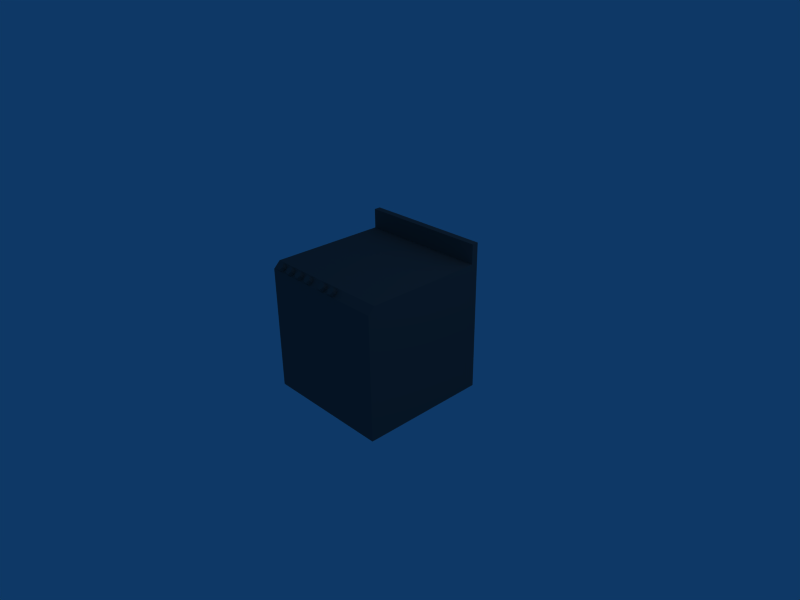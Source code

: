 # Source: oven.blend  (saved by Blender 2.49.2; exported with 4.5.12 LTS)
import bpy
from mathutils import Matrix  # noqa: F401  (used for matrix-valued properties, if any)

bpy.ops.wm.read_factory_settings(use_empty=True)
scene = bpy.context.scene
scene.name = 'Scene'

# ---- collections
col_collection_1 = bpy.data.collections.new('Collection 1'); scene.collection.children.link(col_collection_1)

# ---- materials (node trees are filled in below, after node groups)
mat_oven_oven_png_oven_pn = bpy.data.materials.new('oven_oven.png_oven.pn')
mat_oven_oven_png_oven_pn.alpha_threshold = 0.0
mat_oven_oven_png_oven_pn.diffuse_color = (0.3413, 0.3413, 0.3413, 1.0)
mat_oven_oven_png_oven_pn.specular_color = (0.125, 0.125, 0.125)
mat_oven_oven_png_oven_pn.roughness = 0.5

# ---- material node trees

# ---- world
world_world = bpy.data.worlds.new('World'); scene.world = world_world
world_world.color = (0.05656, 0.2208, 0.4)
world_world.use_sun_shadow = False
world_world.sun_shadow_jitter_overblur = 0.0
world_world.cycles.sampling_method = 'MANUAL'
world_world.cycles.sample_map_resolution = 256

# ---- cameras
cam_camera = bpy.data.cameras.new('Camera')
cam_camera.passepartout_alpha = 0.2
cam_camera.clip_end = 100.0
cam_camera.lens = 35.0
cam_camera.ortho_scale = 7.314
cam_camera.show_passepartout = False
cam_camera.show_safe_areas = True
cam_camera.dof.focus_distance = 0.0
cam_camera.dof.aperture_fstop = 128.0

# ---- lights
light_spot = bpy.data.lights.new('Spot', 'POINT')
light_spot.transmission_factor = 0.0
light_spot.cutoff_distance = 30.0
light_spot.energy = 100.0
light_spot.shadow_buffer_clip_start = 1.001
light_spot.shadow_soft_size = 1.0
light_spot.shadow_maximum_resolution = 0.006
light_spot.use_absolute_resolution = True
light_spot.cycles.use_multiple_importance_sampling = False

# ---- meshes
me_oven = bpy.data.meshes.new('oven')
me_oven.from_pydata([(-0.2583, -0.9193, 0.98), (-0.2583, -0.99, 0.9093), (-0.2083, -0.99, 0.9093), (-0.2083, -0.9193, 0.98), (-0.2583, -0.97, 1.031), (-0.2583, -1.041, 0.96), (-0.2083, -1.041, 0.96), (-0.2083, -0.97, 1.031), (-0.4083, -0.97, 1.031), (-0.4083, -1.041, 0.96), (-0.4583, -1.041, 0.96), (-0.4583, -0.97, 1.031), (-0.4083, -0.9193, 0.98), (-0.4083, -0.99, 0.9093), (-0.4583, -0.99, 0.9093), (-0.4583, -0.9193, 0.98), (-0.6583, -0.9193, 0.98), (-0.6583, -0.99, 0.9093), (-0.6083, -0.99, 0.9093), (-0.6083, -0.9193, 0.98), (-0.6583, -0.97, 1.031), (-0.6583, -1.041, 0.96), (-0.6083, -1.041, 0.96), (-0.6083, -0.97, 1.031), (-0.8083, -0.97, 1.031), (-0.8083, -1.041, 0.96), (-0.8583, -1.041, 0.96), (-0.8583, -0.97, 1.031), (-0.8083, -0.9193, 0.98), (-0.8083, -0.99, 0.9093), (-0.8583, -0.99, 0.9093), (-0.8583, -0.9193, 0.98), (0.2417, -0.9193, 0.98), (0.2417, -0.99, 0.9093), (0.2917, -0.99, 0.9093), (0.2917, -0.9193, 0.98), (0.2417, -0.97, 1.031), (0.2417, -1.041, 0.96), (0.2917, -1.041, 0.96), (0.2917, -0.97, 1.031), (0.09167, -0.97, 1.031), (0.09167, -1.041, 0.96), (0.04167, -1.041, 0.96), (0.04167, -0.97, 1.031), (0.09167, -0.9193, 0.98), (0.09167, -0.99, 0.9093), (0.04167, -0.99, 0.9093), (0.04167, -0.9193, 0.98), (-0.2833, -0.9546, 0.9446), (-0.1833, -0.9546, 0.9446), (-0.2833, -1.005, 0.9954), (-0.1833, -1.005, 0.9954), (-0.3833, -1.005, 0.9954), (-0.4833, -1.005, 0.9954), (-0.3833, -0.9546, 0.9446), (-0.4833, -0.9546, 0.9446), (-0.6833, -0.9546, 0.9446), (-0.5833, -0.9546, 0.9446), (-0.6833, -1.005, 0.9954), (-0.5833, -1.005, 0.9954), (-0.7833, -1.005, 0.9954), (-0.8833, -1.005, 0.9954), (-0.7833, -0.9546, 0.9446), (-0.8833, -0.9546, 0.9446), (0.2167, -0.9546, 0.9446), (0.3167, -0.9546, 0.9446), (0.2167, -1.005, 0.9954), (0.3167, -1.005, 0.9954), (0.1167, -1.005, 0.9954), (0.01667, -1.005, 0.9954), (0.1167, -0.9546, 0.9446), (0.01667, -0.9546, 0.9446), (-0.2333, -1.005, 0.9954), (-0.4333, -1.005, 0.9954), (-0.6333, -1.005, 0.9954), (-0.8333, -1.005, 0.9954), (0.2667, -1.005, 0.9954), (0.06667, -1.005, 0.9954), (1.0, 1.0, 1.0), (1.0, 0.9, 1.0), (-1.0, 0.9, 1.0), (-1.0, 1.0, 1.0), (1.0, 1.0, 1.3), (1.0, 0.9, 1.3), (-1.0, 0.9, 1.3), (-1.0, 1.0, 1.3), (1.0, 1.0, -1.0), (1.0, -1.0, -1.0), (-1.0, -1.0, -1.0), (-1.0, 1.0, -1.0), (1.0, 1.0, 1.0), (-1.0, 1.0, 1.0), (1.0, -1.0, 0.9), (-1.0, -1.0, 0.9), (1.0, -0.9, 1.0), (-1.0, -0.9, 1.0), (1.0, -0.1528, 0.6188), (-1.0, 0.006119, 0.6258)], [], [(72, 4, 7), (51, 72, 7), (72, 50, 4), (72, 6, 5), (50, 72, 5), (72, 51, 6), (73, 11, 8), (52, 73, 8), (73, 53, 11), (73, 9, 10), (53, 73, 10), (73, 52, 9), (74, 20, 23), (59, 74, 23), (74, 58, 20), (74, 22, 21), (58, 74, 21), (74, 59, 22), (75, 27, 24), (60, 75, 24), (75, 61, 27), (75, 25, 26), (61, 75, 26), (75, 60, 25), (76, 36, 39), (67, 76, 39), (76, 66, 36), (76, 38, 37), (66, 76, 37), (76, 67, 38), (77, 43, 40), (68, 77, 40), (77, 69, 43), (77, 41, 42), (69, 77, 42), (77, 68, 41), (25, 29, 30), (25, 30, 26), (33, 38, 34), (33, 37, 38), (41, 45, 46), (41, 46, 42), (17, 22, 18), (17, 21, 22), (9, 13, 14), (9, 14, 10), (1, 6, 2), (1, 5, 6), (40, 43, 44), (43, 47, 44), (32, 35, 36), (35, 39, 36), (34, 67, 65), (34, 38, 67), (45, 68, 70), (41, 68, 45), (42, 46, 71), (42, 71, 69), (33, 64, 37), (37, 64, 66), (25, 60, 29), (29, 60, 62), (26, 30, 63), (26, 63, 61), (27, 31, 28), (24, 27, 28), (19, 23, 20), (16, 19, 20), (11, 15, 12), (8, 11, 12), (0, 3, 4), (3, 7, 4), (1, 48, 5), (5, 48, 50), (2, 51, 49), (2, 6, 51), (13, 52, 54), (9, 52, 13), (10, 14, 55), (10, 55, 53), (21, 56, 58), (17, 56, 21), (18, 59, 57), (18, 22, 59), (47, 69, 71), (43, 69, 47), (32, 66, 64), (32, 36, 66), (31, 61, 63), (27, 61, 31), (16, 20, 58), (16, 58, 56), (15, 53, 55), (11, 53, 15), (0, 50, 48), (0, 4, 50), (3, 49, 7), (7, 49, 51), (8, 54, 52), (8, 12, 54), (19, 57, 23), (23, 57, 59), (24, 28, 62), (24, 62, 60), (35, 65, 39), (39, 65, 67), (40, 44, 70), (40, 70, 68), (92, 96, 94), (93, 95, 97), (93, 94, 95), (92, 94, 93), (88, 92, 93), (87, 92, 88), (90, 91, 95), (90, 95, 94), (90, 94, 96), (91, 97, 95), (87, 96, 92), (88, 93, 97), (86, 90, 96), (86, 96, 87), (89, 97, 91), (88, 97, 89), (86, 87, 88), (86, 88, 89), (89, 91, 90), (86, 89, 90), (82, 78, 81), (82, 81, 85), (80, 84, 85), (80, 85, 81), (79, 83, 80), (83, 84, 80), (78, 82, 83), (78, 83, 79), (82, 85, 83), (85, 84, 83)])
_uv = me_oven.uv_layers.new(name='UVTex')
_uv.uv.foreach_set('vector', [0.8802, 0.8783, 0.8937, 0.8613, 0.9, 0.8807, 0.8868, 0.8987, 0.8802, 0.8783, 0.9, 0.8807, 0.8802, 0.8783, 0.8736, 0.8578, 0.8937, 0.8613, 0.8802, 0.8783, 0.8666, 0.8952, 0.8603, 0.8759, 0.8736, 0.8578, 0.8802, 0.8783, 0.8603, 0.8759, 0.8802, 0.8783, 0.8868, 0.8987, 0.8666, 0.8952, 0.8765, 0.8802, 0.8962, 0.8858, 0.8845, 0.9021, 0.864, 0.8972, 0.8765, 0.8802, 0.8845, 0.9021, 0.8765, 0.8802, 0.8889, 0.8631, 0.8962, 0.8858, 0.8765, 0.8802, 0.8567, 0.8745, 0.8684, 0.8582, 0.8889, 0.8631, 0.8765, 0.8802, 0.8684, 0.8582, 0.8765, 0.8802, 0.864, 0.8972, 0.8567, 0.8745, 0.3929, 0.3078, 0.4015, 0.3053, 0.4001, 0.3133, 0.3913, 0.3162, 0.3929, 0.3078, 0.4001, 0.3133, 0.3929, 0.3078, 0.3944, 0.2994, 0.4015, 0.3053, 0.3929, 0.3078, 0.3842, 0.3103, 0.3856, 0.3023, 0.3944, 0.2994, 0.3929, 0.3078, 0.3856, 0.3023, 0.3929, 0.3078, 0.3913, 0.3162, 0.3842, 0.3103, 0.1953, 0.1971, 0.204, 0.1946, 0.2025, 0.2026, 0.1937, 0.2055, 0.1953, 0.1971, 0.2025, 0.2026, 0.1953, 0.1971, 0.1969, 0.1887, 0.204, 0.1946, 0.1953, 0.1971, 0.1866, 0.1996, 0.188, 0.1916, 0.1969, 0.1887, 0.1953, 0.1971, 0.188, 0.1916, 0.1953, 0.1971, 0.1937, 0.2055, 0.1866, 0.1996, 0.3932, 0.1971, 0.4019, 0.1946, 0.4004, 0.2026, 0.3916, 0.2055, 0.3932, 0.1971, 0.4004, 0.2026, 0.3932, 0.1971, 0.3947, 0.1887, 0.4019, 0.1946, 0.3932, 0.1971, 0.3844, 0.1996, 0.3859, 0.1916, 0.3947, 0.1887, 0.3932, 0.1971, 0.3859, 0.1916, 0.3932, 0.1971, 0.3916, 0.2055, 0.3844, 0.1996, 0.09634, 0.1971, 0.1051, 0.1946, 0.1036, 0.2026, 0.09477, 0.2055, 0.09634, 0.1971, 0.1036, 0.2026, 0.09634, 0.1971, 0.09792, 0.1887, 0.1051, 0.1946, 0.09634, 0.1971, 0.08762, 0.1996, 0.08909, 0.1916, 0.09792, 0.1887, 0.09634, 0.1971, 0.08909, 0.1916, 0.09634, 0.1971, 0.09477, 0.2055, 0.08762, 0.1996, 0.1866, 0.1996, 0.1458, 0.2228, 0.1458, 0.1704, 0.1866, 0.1996, 0.1458, 0.1704, 0.188, 0.1916, 0.3437, 0.1704, 0.3844, 0.1996, 0.3437, 0.2228, 0.3437, 0.1704, 0.3859, 0.1916, 0.3844, 0.1996, 0.08762, 0.1996, 0.04688, 0.2228, 0.04688, 0.1704, 0.08762, 0.1996, 0.04688, 0.1704, 0.08909, 0.1916, 0.3437, 0.2813, 0.3842, 0.3103, 0.3437, 0.3333, 0.3437, 0.2813, 0.3856, 0.3023, 0.3842, 0.3103, 0.8567, 0.8745, 0.7517, 0.8744, 0.8098, 0.7552, 0.8567, 0.8745, 0.8098, 0.7552, 0.8684, 0.8582, 0.757, 0.8854, 0.8666, 0.8952, 0.8165, 0.9997, 0.757, 0.8854, 0.8603, 0.8759, 0.8666, 0.8952, 0.1036, 0.2026, 0.1051, 0.1946, 0.1458, 0.2238, 0.1051, 0.1946, 0.1458, 0.1714, 0.1458, 0.2238, 0.4426, 0.1714, 0.4426, 0.2238, 0.4019, 0.1946, 0.4426, 0.2238, 0.4004, 0.2026, 0.4019, 0.1946, 0.3437, 0.2228, 0.3916, 0.2055, 0.3923, 0.2526, 0.3437, 0.2228, 0.3844, 0.1996, 0.3916, 0.2055, 0.04688, 0.2228, 0.09477, 0.2055, 0.09549, 0.2526, 0.08762, 0.1996, 0.09477, 0.2055, 0.04688, 0.2228, 0.08909, 0.1916, 0.04688, 0.1704, 0.0972, 0.1416, 0.08909, 0.1916, 0.0972, 0.1416, 0.09792, 0.1887, 0.3437, 0.1704, 0.394, 0.1416, 0.3859, 0.1916, 0.3859, 0.1916, 0.394, 0.1416, 0.3947, 0.1887, 0.1866, 0.1996, 0.1937, 0.2055, 0.1458, 0.2228, 0.1458, 0.2228, 0.1937, 0.2055, 0.1975, 0.2526, 0.188, 0.1916, 0.1458, 0.1704, 0.1961, 0.1416, 0.188, 0.1916, 0.1961, 0.1416, 0.1969, 0.1887, 0.204, 0.1946, 0.2448, 0.1714, 0.2448, 0.2238, 0.2025, 0.2026, 0.204, 0.1946, 0.2448, 0.2238, 0.442, 0.3343, 0.4001, 0.3133, 0.4015, 0.3053, 0.442, 0.2823, 0.442, 0.3343, 0.4015, 0.3053, 0.8962, 0.8858, 1.001, 0.8859, 0.9431, 1.005, 0.8845, 0.9021, 0.8962, 0.8858, 0.9431, 1.005, 0.9438, 0.7568, 1.003, 0.8711, 0.8937, 0.8613, 1.003, 0.8711, 0.9, 0.8807, 0.8937, 0.8613, 0.757, 0.8854, 0.8187, 0.756, 0.8603, 0.8759, 0.8603, 0.8759, 0.8187, 0.756, 0.8736, 0.8578, 0.8165, 0.9997, 0.8868, 0.8987, 0.9417, 1.001, 0.8165, 0.9997, 0.8666, 0.8952, 0.8868, 0.8987, 0.7517, 0.8744, 0.864, 0.8972, 0.8132, 1.005, 0.8567, 0.8745, 0.864, 0.8972, 0.7517, 0.8744, 0.8684, 0.8582, 0.8098, 0.7552, 0.9398, 0.755, 0.8684, 0.8582, 0.9398, 0.755, 0.8889, 0.8631, 0.3856, 0.3023, 0.3937, 0.2526, 0.3944, 0.2994, 0.3437, 0.2813, 0.3937, 0.2526, 0.3856, 0.3023, 0.3437, 0.3333, 0.3913, 0.3162, 0.392, 0.363, 0.3437, 0.3333, 0.3842, 0.3103, 0.3913, 0.3162, 0.1458, 0.1714, 0.09792, 0.1887, 0.0972, 0.1416, 0.1051, 0.1946, 0.09792, 0.1887, 0.1458, 0.1714, 0.4426, 0.1714, 0.3947, 0.1887, 0.394, 0.1416, 0.4426, 0.1714, 0.4019, 0.1946, 0.3947, 0.1887, 0.2448, 0.1714, 0.1969, 0.1887, 0.1961, 0.1416, 0.204, 0.1946, 0.1969, 0.1887, 0.2448, 0.1714, 0.442, 0.2823, 0.4015, 0.3053, 0.3944, 0.2994, 0.442, 0.2823, 0.3944, 0.2994, 0.3937, 0.2526, 1.001, 0.8859, 0.8889, 0.8631, 0.9398, 0.755, 0.8962, 0.8858, 0.8889, 0.8631, 1.001, 0.8859, 0.9438, 0.7568, 0.8736, 0.8578, 0.8187, 0.756, 0.9438, 0.7568, 0.8937, 0.8613, 0.8736, 0.8578, 1.003, 0.8711, 0.9417, 1.001, 0.9, 0.8807, 0.9, 0.8807, 0.9417, 1.001, 0.8868, 0.8987, 0.8845, 0.9021, 0.8132, 1.005, 0.864, 0.8972, 0.8845, 0.9021, 0.9431, 1.005, 0.8132, 1.005, 0.442, 0.3343, 0.392, 0.363, 0.4001, 0.3133, 0.4001, 0.3133, 0.392, 0.363, 0.3913, 0.3162, 0.2025, 0.2026, 0.2448, 0.2238, 0.1975, 0.2526, 0.2025, 0.2026, 0.1975, 0.2526, 0.1937, 0.2055, 0.4426, 0.2238, 0.3923, 0.2526, 0.4004, 0.2026, 0.4004, 0.2026, 0.3923, 0.2526, 0.3916, 0.2055, 0.1036, 0.2026, 0.1458, 0.2238, 0.09549, 0.2526, 0.1036, 0.2026, 0.09549, 0.2526, 0.09477, 0.2055, 0.5, 0.975, 0.5625, 0.875, 0.5125, 1.0, 0.5, 0.975, 0.5125, 1.0, 0.5625, 0.875, 0.0, 0.4687, 0.5, 0.5, 0.0, 0.5, 0.5, 0.4687, 0.5, 0.5, 0.0, 0.4687, 0.0, 0.0, 0.5, 0.4687, 0.0, 0.4687, 0.5, 0.0, 0.5, 0.4687, 0.0, 0.0, 0.5, 1.0, 0.0, 1.0, 0.0, 0.5, 0.5, 1.0, 0.0, 0.5, 0.5, 0.5, 0.75, 1.0, 0.5125, 1.0, 0.5625, 0.875, 0.75, 1.0, 0.5625, 0.875, 0.5125, 1.0, 0.5, 0.5, 0.5625, 0.875, 0.5, 0.975, 0.5, 0.5, 0.5, 0.975, 0.5625, 0.875, 0.75, 0.5, 0.75, 1.0, 0.5625, 0.875, 0.75, 0.5, 0.5625, 0.875, 0.5, 0.5, 0.75, 0.5, 0.5625, 0.875, 0.75, 1.0, 0.5, 0.5, 0.5625, 0.875, 0.75, 0.5, 0.75, 1.0, 0.75, 0.5, 0.5, 0.5, 0.75, 1.0, 0.5, 0.5, 0.5, 1.0, 0.5, 0.0, 0.5, 0.5, 1.0, 0.5, 1.005, 0.001465, 0.5, 0.0, 1.0, 0.5, 0.8753, 0.6128, 1.0, 0.5017, 1.0, 0.7468, 0.8753, 0.6128, 1.0, 0.7468, 0.8751, 0.6217, 0.7533, 0.7466, 0.8605, 0.6234, 0.8751, 0.6217, 0.7533, 0.7466, 0.8751, 0.6217, 1.0, 0.7468, 0.7533, 0.5027, 0.8612, 0.6124, 0.7533, 0.7466, 0.8612, 0.6124, 0.8605, 0.6234, 0.7533, 0.7466, 1.0, 0.5017, 0.8753, 0.6128, 0.8612, 0.6124, 1.0, 0.5017, 0.8612, 0.6124, 0.7533, 0.5027, 0.8753, 0.6128, 0.8751, 0.6217, 0.8612, 0.6124, 0.8751, 0.6217, 0.8605, 0.6234, 0.8612, 0.6124])
me_oven.materials.append(mat_oven_oven_png_oven_pn)
me_oven.materials.append(None)
me_oven.use_remesh_preserve_volume = False
me_oven.use_remesh_preserve_attributes = False
me_oven.use_mirror_vertex_groups = False
me_oven.update()

# ---- objects
ob_oven = bpy.data.objects.new('oven', me_oven)
ob_lamp = bpy.data.objects.new('Lamp', light_spot)
ob_camera = bpy.data.objects.new('Camera', cam_camera)

# ---- transforms, parenting, visibility, modifiers, constraints
ob_oven.location = (0.0, 0.0, 0.0)
ob_oven.lock_rotations_4d = False
ob_oven.empty_display_type = 'ARROWS'
ob_oven.lineart.crease_threshold = 0.0
ob_lamp.location = (4.076, 1.005, 5.904)
ob_lamp.rotation_euler = (0.6503, 0.05522, 1.866)
ob_lamp.lock_rotations_4d = False
ob_lamp.empty_display_type = 'ARROWS'
ob_lamp.color = (0.0, 0.0, 0.0, 0.0)
ob_lamp.lineart.crease_threshold = 0.0
ob_camera.location = (7.481, -6.508, 5.344)
ob_camera.rotation_euler = (1.109, 0.01082, 0.8149)
ob_camera.lock_rotations_4d = False
ob_camera.empty_display_type = 'ARROWS'
ob_camera.color = (0.0, 0.0, 0.0, 0.0)
ob_camera.display_type = 'WIRE'
ob_camera.lineart.crease_threshold = 0.0

# ---- collection membership
col_collection_1.objects.link(ob_oven)
col_collection_1.objects.link(ob_lamp)
col_collection_1.objects.link(ob_camera)

# ---- scene / render settings (as saved in the file)
scene.camera = ob_camera
scene.frame_start = 1; scene.frame_end = 250; scene.frame_set(1)
scene.render.engine = 'BLENDER_EEVEE_NEXT'
scene.render.image_settings.file_format = 'JPEG'
scene.render.image_settings.color_mode = 'RGB'
scene.render.image_settings.compression = 90
scene.render.resolution_x = 800
scene.render.resolution_y = 600
scene.render.pixel_aspect_x = 100.0
scene.render.pixel_aspect_y = 100.0
scene.render.fps = 25
scene.render.dither_intensity = 0.0
scene.render.use_compositing = False
scene.render.use_sequencer = False
scene.render.bake_margin = 2
scene.render.bake_bias = 0.0
scene.render.use_stamp_time = False
scene.render.use_stamp_date = False
scene.render.use_stamp_frame = False
scene.render.use_stamp_camera = False
scene.render.use_stamp_scene = False
scene.render.use_stamp_filename = False
scene.render.use_stamp_render_time = False
scene.render.stamp_font_size = 0
scene.cycles.use_denoising = False
scene.cycles.samples = 10
scene.cycles.sampling_pattern = 'TABULATED_SOBOL'
scene.cycles.light_sampling_threshold = 0.0
scene.cycles.use_adaptive_sampling = False
scene.cycles.use_light_tree = False
scene.cycles.blur_glossy = 0.0
scene.cycles.volume_bounces = 1
scene.cycles.pixel_filter_type = 'GAUSSIAN'
scene.cycles.sample_clamp_indirect = 0.0
scene.view_settings.view_transform = 'Raw'
bpy.context.view_layer.update()
